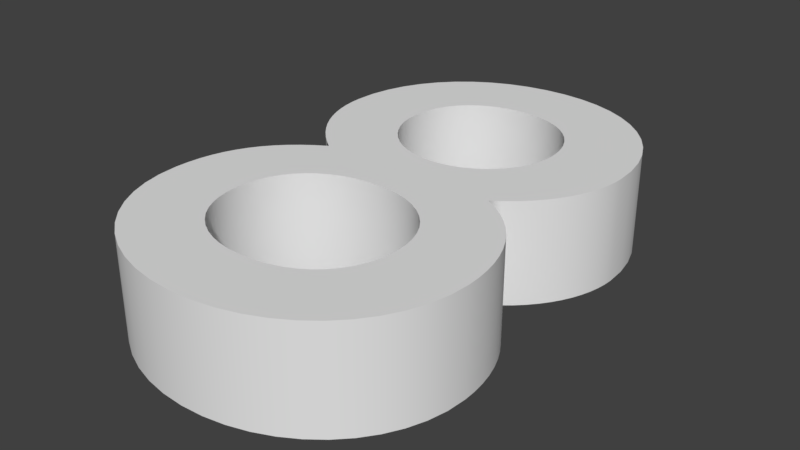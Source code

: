 # Source: 8.blend  (saved by Blender 2.79.0; exported with 4.5.12 LTS)
import bpy
from mathutils import Matrix  # noqa: F401  (used for matrix-valued properties, if any)

bpy.ops.wm.read_factory_settings(use_empty=True)
scene = bpy.context.scene
scene.name = 'Scene'

# ---- collections
col_collection_1 = bpy.data.collections.new('Collection 1'); scene.collection.children.link(col_collection_1)

# ---- world
world_world = bpy.data.worlds.new('World'); scene.world = world_world
world_world.color = (0.05088, 0.05088, 0.05088)
world_world.use_sun_shadow = False
world_world.sun_shadow_jitter_overblur = 0.0
world_world.cycles.sampling_method = 'MANUAL'

# ---- curves / text
txt_text = bpy.data.curves.new('Text', 'FONT')
txt_text.dimensions = '2D'
txt_text.body = '8'
txt_text.use_path_clamp = True
txt_text.bevel_resolution = 0
txt_text.extrude = 0.068

# ---- objects
ob_text = bpy.data.objects.new('Text', txt_text)

# ---- transforms, parenting, visibility, modifiers, constraints
ob_text.location = (-6.888, -3.583, 0.6348)
ob_text.lineart.crease_threshold = 0.0

# ---- collection membership
col_collection_1.objects.link(ob_text)

# ---- scene / render settings (as saved in the file)
scene.frame_start = 1; scene.frame_end = 250; scene.frame_set(1)
scene.render.engine = 'BLENDER_EEVEE_NEXT'
scene.render.resolution_percentage = 50
scene.render.dither_intensity = 0.0
scene.cycles.use_denoising = False
scene.cycles.samples = 128
scene.cycles.sampling_pattern = 'TABULATED_SOBOL'
scene.cycles.use_adaptive_sampling = False
scene.cycles.use_light_tree = False
scene.cycles.blur_glossy = 0.0
scene.cycles.sample_clamp_indirect = 0.0
scene.view_settings.view_transform = 'Standard'
bpy.context.view_layer.update()

# ---- added for rendering (the .blend has no active camera and no usable light): camera, sun
cam_auto = bpy.data.cameras.new('AutoCamera')
cam_auto.lens = 50.0
cam_auto.sensor_width = 36.0
cam_auto.clip_end = 1000.0
ob_auto_camera = bpy.data.objects.new('AutoCamera', cam_auto)
scene.collection.objects.link(ob_auto_camera)
ob_auto_camera.location = (-5.87464, -4.15797, 1.24526)
ob_auto_camera.rotation_euler = (1.09748, -7.21219e-08, 0.694738)
scene.camera = ob_auto_camera
light_auto_sun = bpy.data.lights.new('AutoSun', 'SUN')
light_auto_sun.energy = 3.0
light_auto_sun.angle = 0.0523599
ob_auto_sun = bpy.data.objects.new('AutoSun', light_auto_sun)
scene.collection.objects.link(ob_auto_sun)
ob_auto_sun.rotation_euler = (0.872665, 0.174533, 0.523599)
bpy.context.view_layer.update()
